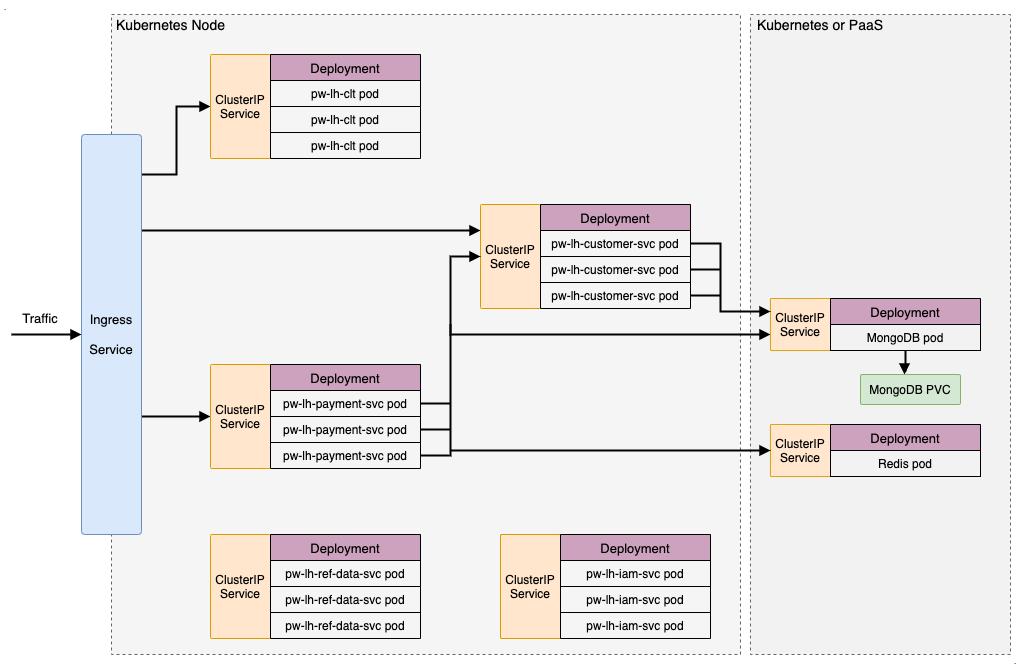

The diagram above was exported from draw.io. Its source (the exported page's mxGraphModel, read from the mxfile embedded in the PNG):
<mxGraphModel dx="1147" dy="765" grid="1" gridSize="10" guides="1" tooltips="1" connect="1" arrows="1" fold="1" page="1" pageScale="1" pageWidth="1169" pageHeight="827" math="0" shadow="0">
  <root>
    <mxCell id="PGEVuMo1B6oJhh4-JL_B-0" />
    <mxCell id="PGEVuMo1B6oJhh4-JL_B-1" parent="PGEVuMo1B6oJhh4-JL_B-0" />
    <mxCell id="q4OXytf8IHV16-GKIIoQ-26" value="" style="rounded=0;whiteSpace=wrap;html=1;shadow=0;dashed=1;fillColor=#F2F2F2;strokeColor=#666666;fontColor=#333333;arcSize=2;" parent="PGEVuMo1B6oJhh4-JL_B-1" vertex="1">
      <mxGeometry x="780" y="80" width="260" height="640" as="geometry" />
    </mxCell>
    <mxCell id="Hkrj6vRwE3yPEB5MAmHd-0" value="" style="rounded=0;whiteSpace=wrap;html=1;shadow=0;dashed=1;fillColor=#f5f5f5;strokeColor=#666666;fontColor=#333333;arcSize=2;" parent="PGEVuMo1B6oJhh4-JL_B-1" vertex="1">
      <mxGeometry x="141" y="80" width="629" height="640" as="geometry" />
    </mxCell>
    <mxCell id="VfZqtb6SrEyXbLcgRxMa-0" value="." style="text;html=1;strokeColor=none;fillColor=none;align=center;verticalAlign=middle;whiteSpace=wrap;rounded=0;fontSize=8;" parent="PGEVuMo1B6oJhh4-JL_B-1" vertex="1">
      <mxGeometry x="30" y="66" width="10" height="14" as="geometry" />
    </mxCell>
    <mxCell id="q4OXytf8IHV16-GKIIoQ-6" style="edgeStyle=orthogonalEdgeStyle;rounded=0;orthogonalLoop=1;jettySize=auto;html=1;entryX=0;entryY=0.5;entryDx=0;entryDy=0;endArrow=block;endFill=1;strokeWidth=2;fontSize=13;" parent="PGEVuMo1B6oJhh4-JL_B-1" source="pZXsZCRr-8_CQBDTSjXK-0" target="1uqZvWxoiBW3Ff2jUBRc-0" edge="1">
      <mxGeometry relative="1" as="geometry">
        <Array as="points">
          <mxPoint x="206" y="240" />
          <mxPoint x="206" y="172" />
        </Array>
      </mxGeometry>
    </mxCell>
    <mxCell id="q4OXytf8IHV16-GKIIoQ-7" style="edgeStyle=orthogonalEdgeStyle;rounded=0;orthogonalLoop=1;jettySize=auto;html=1;entryX=0;entryY=0.5;entryDx=0;entryDy=0;endArrow=block;endFill=1;strokeWidth=2;fontSize=13;" parent="PGEVuMo1B6oJhh4-JL_B-1" source="pZXsZCRr-8_CQBDTSjXK-0" target="PiwCelksLs6Z69JXdIbB-0" edge="1">
      <mxGeometry relative="1" as="geometry">
        <Array as="points">
          <mxPoint x="190" y="482" />
          <mxPoint x="190" y="482" />
        </Array>
      </mxGeometry>
    </mxCell>
    <mxCell id="q4OXytf8IHV16-GKIIoQ-8" style="edgeStyle=orthogonalEdgeStyle;rounded=0;orthogonalLoop=1;jettySize=auto;html=1;entryX=0;entryY=0.25;entryDx=0;entryDy=0;endArrow=block;endFill=1;strokeWidth=2;fontSize=13;" parent="PGEVuMo1B6oJhh4-JL_B-1" source="pZXsZCRr-8_CQBDTSjXK-0" target="q4OXytf8IHV16-GKIIoQ-1" edge="1">
      <mxGeometry relative="1" as="geometry">
        <Array as="points">
          <mxPoint x="260" y="296" />
          <mxPoint x="260" y="296" />
        </Array>
      </mxGeometry>
    </mxCell>
    <mxCell id="pZXsZCRr-8_CQBDTSjXK-0" value="Ingress&lt;br&gt;&lt;br style=&quot;font-size: 13px&quot;&gt;Service" style="rounded=1;whiteSpace=wrap;html=1;shadow=0;fillColor=#dae8fc;strokeColor=#6c8ebf;arcSize=6;fontSize=13;" parent="PGEVuMo1B6oJhh4-JL_B-1" vertex="1">
      <mxGeometry x="111" y="200" width="60" height="400" as="geometry" />
    </mxCell>
    <mxCell id="0G5_Y34QT1zGTU6iCMdT-0" value="Kubernetes Node" style="text;html=1;strokeColor=none;fillColor=none;align=center;verticalAlign=middle;whiteSpace=wrap;rounded=0;shadow=1;dashed=1;fontSize=14;" parent="PGEVuMo1B6oJhh4-JL_B-1" vertex="1">
      <mxGeometry x="141" y="80" width="119" height="20" as="geometry" />
    </mxCell>
    <mxCell id="0eNYda1NGz8qH2rHG2DK-0" value="" style="endArrow=block;html=1;fontSize=13;entryX=0;entryY=0.5;entryDx=0;entryDy=0;endFill=1;strokeWidth=2;" parent="PGEVuMo1B6oJhh4-JL_B-1" target="pZXsZCRr-8_CQBDTSjXK-0" edge="1">
      <mxGeometry width="50" height="50" relative="1" as="geometry">
        <mxPoint x="41" y="400" as="sourcePoint" />
        <mxPoint x="451" y="380" as="targetPoint" />
      </mxGeometry>
    </mxCell>
    <mxCell id="0eNYda1NGz8qH2rHG2DK-1" value="Traffic" style="text;html=1;strokeColor=none;fillColor=none;align=center;verticalAlign=middle;whiteSpace=wrap;rounded=0;shadow=1;dashed=1;fontSize=13;" parent="PGEVuMo1B6oJhh4-JL_B-1" vertex="1">
      <mxGeometry x="50" y="374" width="40" height="20" as="geometry" />
    </mxCell>
    <mxCell id="1uqZvWxoiBW3Ff2jUBRc-0" value="ClusterIP&lt;br&gt;Service" style="rounded=1;whiteSpace=wrap;html=1;shadow=0;fillColor=#ffe6cc;strokeColor=#d79b00;arcSize=2;" parent="PGEVuMo1B6oJhh4-JL_B-1" vertex="1">
      <mxGeometry x="240" y="120" width="60" height="104" as="geometry" />
    </mxCell>
    <mxCell id="PiwCelksLs6Z69JXdIbB-0" value="ClusterIP&lt;br&gt;Service" style="rounded=1;whiteSpace=wrap;html=1;shadow=0;fillColor=#ffe6cc;strokeColor=#d79b00;arcSize=2;" parent="PGEVuMo1B6oJhh4-JL_B-1" vertex="1">
      <mxGeometry x="240" y="430" width="60" height="104" as="geometry" />
    </mxCell>
    <mxCell id="q4OXytf8IHV16-GKIIoQ-1" value="ClusterIP&lt;br&gt;Service" style="rounded=1;whiteSpace=wrap;html=1;shadow=0;fillColor=#ffe6cc;strokeColor=#d79b00;arcSize=2;" parent="PGEVuMo1B6oJhh4-JL_B-1" vertex="1">
      <mxGeometry x="510" y="270" width="60" height="104" as="geometry" />
    </mxCell>
    <mxCell id="1uqZvWxoiBW3Ff2jUBRc-1" value="Deployment" style="swimlane;fontStyle=0;childLayout=stackLayout;horizontal=1;startSize=26;fillColor=#CDA2BE;horizontalStack=0;resizeParent=1;resizeParentMax=0;resizeLast=0;collapsible=1;marginBottom=0;strokeColor=#000000;fontSize=13;" parent="PGEVuMo1B6oJhh4-JL_B-1" vertex="1">
      <mxGeometry x="300" y="120" width="150" height="104" as="geometry" />
    </mxCell>
    <mxCell id="1uqZvWxoiBW3Ff2jUBRc-2" value="pw-lh-clt pod" style="text;strokeColor=#000000;fillColor=none;align=center;verticalAlign=top;spacingLeft=4;spacingRight=4;overflow=hidden;rotatable=0;points=[[0,0.5],[1,0.5]];portConstraint=eastwest;" parent="1uqZvWxoiBW3Ff2jUBRc-1" vertex="1">
      <mxGeometry y="26" width="150" height="26" as="geometry" />
    </mxCell>
    <mxCell id="1uqZvWxoiBW3Ff2jUBRc-3" value="pw-lh-clt pod" style="text;strokeColor=#000000;fillColor=none;align=center;verticalAlign=top;spacingLeft=4;spacingRight=4;overflow=hidden;rotatable=0;points=[[0,0.5],[1,0.5]];portConstraint=eastwest;labelBorderColor=none;labelBackgroundColor=none;" parent="1uqZvWxoiBW3Ff2jUBRc-1" vertex="1">
      <mxGeometry y="52" width="150" height="26" as="geometry" />
    </mxCell>
    <mxCell id="1uqZvWxoiBW3Ff2jUBRc-4" value="pw-lh-clt pod" style="text;strokeColor=none;fillColor=none;align=center;verticalAlign=top;spacingLeft=4;spacingRight=4;overflow=hidden;rotatable=0;points=[[0,0.5],[1,0.5]];portConstraint=eastwest;" parent="1uqZvWxoiBW3Ff2jUBRc-1" vertex="1">
      <mxGeometry y="78" width="150" height="26" as="geometry" />
    </mxCell>
    <mxCell id="PiwCelksLs6Z69JXdIbB-1" value="Deployment" style="swimlane;fontStyle=0;childLayout=stackLayout;horizontal=1;startSize=26;fillColor=#CDA2BE;horizontalStack=0;resizeParent=1;resizeParentMax=0;resizeLast=0;collapsible=1;marginBottom=0;strokeColor=#000000;fontSize=13;" parent="PGEVuMo1B6oJhh4-JL_B-1" vertex="1">
      <mxGeometry x="300" y="430" width="150" height="104" as="geometry" />
    </mxCell>
    <mxCell id="PiwCelksLs6Z69JXdIbB-2" value="pw-lh-payment-svc pod" style="text;strokeColor=#000000;fillColor=none;align=center;verticalAlign=top;spacingLeft=4;spacingRight=4;overflow=hidden;rotatable=0;points=[[0,0.5],[1,0.5]];portConstraint=eastwest;" parent="PiwCelksLs6Z69JXdIbB-1" vertex="1">
      <mxGeometry y="26" width="150" height="26" as="geometry" />
    </mxCell>
    <mxCell id="PiwCelksLs6Z69JXdIbB-3" value="pw-lh-payment-svc pod" style="text;strokeColor=#000000;fillColor=none;align=center;verticalAlign=top;spacingLeft=4;spacingRight=4;overflow=hidden;rotatable=0;points=[[0,0.5],[1,0.5]];portConstraint=eastwest;labelBorderColor=none;labelBackgroundColor=none;" parent="PiwCelksLs6Z69JXdIbB-1" vertex="1">
      <mxGeometry y="52" width="150" height="26" as="geometry" />
    </mxCell>
    <mxCell id="PiwCelksLs6Z69JXdIbB-4" value="pw-lh-payment-svc pod" style="text;strokeColor=none;fillColor=none;align=center;verticalAlign=top;spacingLeft=4;spacingRight=4;overflow=hidden;rotatable=0;points=[[0,0.5],[1,0.5]];portConstraint=eastwest;" parent="PiwCelksLs6Z69JXdIbB-1" vertex="1">
      <mxGeometry y="78" width="150" height="26" as="geometry" />
    </mxCell>
    <mxCell id="q4OXytf8IHV16-GKIIoQ-2" value="Deployment" style="swimlane;fontStyle=0;childLayout=stackLayout;horizontal=1;startSize=26;fillColor=#CDA2BE;horizontalStack=0;resizeParent=1;resizeParentMax=0;resizeLast=0;collapsible=1;marginBottom=0;strokeColor=#000000;fontSize=13;" parent="PGEVuMo1B6oJhh4-JL_B-1" vertex="1">
      <mxGeometry x="570" y="270" width="150" height="104" as="geometry" />
    </mxCell>
    <mxCell id="q4OXytf8IHV16-GKIIoQ-3" value="pw-lh-customer-svc pod" style="text;strokeColor=#000000;fillColor=none;align=center;verticalAlign=top;spacingLeft=4;spacingRight=4;overflow=hidden;rotatable=0;points=[[0,0.5],[1,0.5]];portConstraint=eastwest;" parent="q4OXytf8IHV16-GKIIoQ-2" vertex="1">
      <mxGeometry y="26" width="150" height="26" as="geometry" />
    </mxCell>
    <mxCell id="q4OXytf8IHV16-GKIIoQ-4" value="pw-lh-customer-svc pod" style="text;strokeColor=#000000;fillColor=none;align=center;verticalAlign=top;spacingLeft=4;spacingRight=4;overflow=hidden;rotatable=0;points=[[0,0.5],[1,0.5]];portConstraint=eastwest;labelBorderColor=none;labelBackgroundColor=none;" parent="q4OXytf8IHV16-GKIIoQ-2" vertex="1">
      <mxGeometry y="52" width="150" height="26" as="geometry" />
    </mxCell>
    <mxCell id="q4OXytf8IHV16-GKIIoQ-5" value="pw-lh-customer-svc pod" style="text;strokeColor=none;fillColor=none;align=center;verticalAlign=top;spacingLeft=4;spacingRight=4;overflow=hidden;rotatable=0;points=[[0,0.5],[1,0.5]];portConstraint=eastwest;" parent="q4OXytf8IHV16-GKIIoQ-2" vertex="1">
      <mxGeometry y="78" width="150" height="26" as="geometry" />
    </mxCell>
    <mxCell id="q4OXytf8IHV16-GKIIoQ-9" style="edgeStyle=orthogonalEdgeStyle;rounded=0;orthogonalLoop=1;jettySize=auto;html=1;entryX=0;entryY=0.5;entryDx=0;entryDy=0;endArrow=block;endFill=1;strokeWidth=2;fontSize=13;exitX=1;exitY=0.5;exitDx=0;exitDy=0;" parent="PGEVuMo1B6oJhh4-JL_B-1" source="PiwCelksLs6Z69JXdIbB-4" target="q4OXytf8IHV16-GKIIoQ-1" edge="1">
      <mxGeometry relative="1" as="geometry" />
    </mxCell>
    <mxCell id="q4OXytf8IHV16-GKIIoQ-10" style="edgeStyle=orthogonalEdgeStyle;rounded=0;orthogonalLoop=1;jettySize=auto;html=1;endArrow=none;endFill=0;strokeWidth=2;fontSize=13;" parent="PGEVuMo1B6oJhh4-JL_B-1" source="PiwCelksLs6Z69JXdIbB-3" edge="1">
      <mxGeometry relative="1" as="geometry">
        <mxPoint x="480" y="495" as="targetPoint" />
      </mxGeometry>
    </mxCell>
    <mxCell id="q4OXytf8IHV16-GKIIoQ-11" style="edgeStyle=orthogonalEdgeStyle;rounded=0;orthogonalLoop=1;jettySize=auto;html=1;endArrow=none;endFill=0;strokeWidth=2;fontSize=13;" parent="PGEVuMo1B6oJhh4-JL_B-1" source="PiwCelksLs6Z69JXdIbB-2" edge="1">
      <mxGeometry relative="1" as="geometry">
        <mxPoint x="480" y="469" as="targetPoint" />
      </mxGeometry>
    </mxCell>
    <mxCell id="K6j1GrCXQALxbsSO3ieg-1" style="edgeStyle=orthogonalEdgeStyle;rounded=0;orthogonalLoop=1;jettySize=auto;html=1;endArrow=none;endFill=0;strokeWidth=2;startArrow=block;startFill=1;" parent="PGEVuMo1B6oJhh4-JL_B-1" source="q4OXytf8IHV16-GKIIoQ-12" edge="1">
      <mxGeometry relative="1" as="geometry">
        <mxPoint x="480" y="390" as="targetPoint" />
        <Array as="points">
          <mxPoint x="480" y="400" />
        </Array>
      </mxGeometry>
    </mxCell>
    <mxCell id="q4OXytf8IHV16-GKIIoQ-12" value="ClusterIP&lt;br&gt;Service" style="rounded=1;whiteSpace=wrap;html=1;shadow=0;fillColor=#ffe6cc;strokeColor=#d79b00;arcSize=2;" parent="PGEVuMo1B6oJhh4-JL_B-1" vertex="1">
      <mxGeometry x="800" y="364" width="60" height="52" as="geometry" />
    </mxCell>
    <mxCell id="q4OXytf8IHV16-GKIIoQ-21" style="edgeStyle=orthogonalEdgeStyle;rounded=0;orthogonalLoop=1;jettySize=auto;html=1;endArrow=none;endFill=0;strokeWidth=2;fontSize=13;startArrow=block;startFill=1;" parent="PGEVuMo1B6oJhh4-JL_B-1" source="q4OXytf8IHV16-GKIIoQ-17" edge="1">
      <mxGeometry relative="1" as="geometry">
        <mxPoint x="480" y="516" as="targetPoint" />
      </mxGeometry>
    </mxCell>
    <mxCell id="q4OXytf8IHV16-GKIIoQ-17" value="ClusterIP&lt;br&gt;Service" style="rounded=1;whiteSpace=wrap;html=1;shadow=0;fillColor=#ffe6cc;strokeColor=#d79b00;arcSize=2;" parent="PGEVuMo1B6oJhh4-JL_B-1" vertex="1">
      <mxGeometry x="800" y="490" width="60" height="52" as="geometry" />
    </mxCell>
    <mxCell id="q4OXytf8IHV16-GKIIoQ-24" style="edgeStyle=orthogonalEdgeStyle;rounded=0;orthogonalLoop=1;jettySize=auto;html=1;startArrow=none;startFill=0;endArrow=none;endFill=0;strokeWidth=2;fontSize=13;" parent="PGEVuMo1B6oJhh4-JL_B-1" source="q4OXytf8IHV16-GKIIoQ-4" edge="1">
      <mxGeometry relative="1" as="geometry">
        <mxPoint x="750" y="335" as="targetPoint" />
      </mxGeometry>
    </mxCell>
    <mxCell id="q4OXytf8IHV16-GKIIoQ-25" style="edgeStyle=orthogonalEdgeStyle;rounded=0;orthogonalLoop=1;jettySize=auto;html=1;startArrow=none;startFill=0;endArrow=none;endFill=0;strokeWidth=2;fontSize=13;" parent="PGEVuMo1B6oJhh4-JL_B-1" source="q4OXytf8IHV16-GKIIoQ-5" edge="1">
      <mxGeometry relative="1" as="geometry">
        <mxPoint x="750" y="361" as="targetPoint" />
      </mxGeometry>
    </mxCell>
    <mxCell id="q4OXytf8IHV16-GKIIoQ-27" value="Kubernetes or PaaS" style="text;html=1;strokeColor=none;fillColor=none;align=center;verticalAlign=middle;whiteSpace=wrap;rounded=0;shadow=1;dashed=1;fontSize=14;" parent="PGEVuMo1B6oJhh4-JL_B-1" vertex="1">
      <mxGeometry x="780" y="80" width="140" height="20" as="geometry" />
    </mxCell>
    <mxCell id="q4OXytf8IHV16-GKIIoQ-18" value="Deployment" style="swimlane;fontStyle=0;childLayout=stackLayout;horizontal=1;startSize=26;fillColor=#CDA2BE;horizontalStack=0;resizeParent=1;resizeParentMax=0;resizeLast=0;collapsible=1;marginBottom=0;strokeColor=#000000;fontSize=13;" parent="PGEVuMo1B6oJhh4-JL_B-1" vertex="1">
      <mxGeometry x="860" y="490" width="150" height="52" as="geometry" />
    </mxCell>
    <mxCell id="q4OXytf8IHV16-GKIIoQ-19" value="Redis pod" style="text;strokeColor=#000000;fillColor=none;align=center;verticalAlign=top;spacingLeft=4;spacingRight=4;overflow=hidden;rotatable=0;points=[[0,0.5],[1,0.5]];portConstraint=eastwest;" parent="q4OXytf8IHV16-GKIIoQ-18" vertex="1">
      <mxGeometry y="26" width="150" height="26" as="geometry" />
    </mxCell>
    <mxCell id="MY4g-UrfDB3J44iGqu9_-1" style="edgeStyle=orthogonalEdgeStyle;rounded=0;orthogonalLoop=1;jettySize=auto;html=1;entryX=0.44;entryY=0;entryDx=0;entryDy=0;entryPerimeter=0;startArrow=none;startFill=0;endArrow=block;endFill=1;strokeWidth=2;" parent="PGEVuMo1B6oJhh4-JL_B-1" source="q4OXytf8IHV16-GKIIoQ-13" target="MY4g-UrfDB3J44iGqu9_-0" edge="1">
      <mxGeometry relative="1" as="geometry" />
    </mxCell>
    <mxCell id="q4OXytf8IHV16-GKIIoQ-13" value="Deployment" style="swimlane;fontStyle=0;childLayout=stackLayout;horizontal=1;startSize=26;fillColor=#CDA2BE;horizontalStack=0;resizeParent=1;resizeParentMax=0;resizeLast=0;collapsible=1;marginBottom=0;strokeColor=#000000;fontSize=13;" parent="PGEVuMo1B6oJhh4-JL_B-1" vertex="1">
      <mxGeometry x="860" y="364" width="150" height="52" as="geometry" />
    </mxCell>
    <mxCell id="q4OXytf8IHV16-GKIIoQ-14" value="MongoDB pod" style="text;strokeColor=#000000;fillColor=none;align=center;verticalAlign=top;spacingLeft=4;spacingRight=4;overflow=hidden;rotatable=0;points=[[0,0.5],[1,0.5]];portConstraint=eastwest;" parent="q4OXytf8IHV16-GKIIoQ-13" vertex="1">
      <mxGeometry y="26" width="150" height="26" as="geometry" />
    </mxCell>
    <mxCell id="K6j1GrCXQALxbsSO3ieg-0" style="edgeStyle=orthogonalEdgeStyle;rounded=0;orthogonalLoop=1;jettySize=auto;html=1;entryX=0;entryY=0.25;entryDx=0;entryDy=0;strokeWidth=2;endArrow=block;endFill=1;" parent="PGEVuMo1B6oJhh4-JL_B-1" source="q4OXytf8IHV16-GKIIoQ-3" target="q4OXytf8IHV16-GKIIoQ-12" edge="1">
      <mxGeometry relative="1" as="geometry">
        <Array as="points">
          <mxPoint x="750" y="309" />
          <mxPoint x="750" y="377" />
        </Array>
      </mxGeometry>
    </mxCell>
    <mxCell id="MY4g-UrfDB3J44iGqu9_-0" value="MongoDB PVC" style="rounded=1;whiteSpace=wrap;html=1;shadow=0;fillColor=#d5e8d4;strokeColor=#82b366;arcSize=6;" parent="PGEVuMo1B6oJhh4-JL_B-1" vertex="1">
      <mxGeometry x="890" y="440" width="100" height="30" as="geometry" />
    </mxCell>
    <mxCell id="MY4g-UrfDB3J44iGqu9_-2" value="ClusterIP&lt;br&gt;Service" style="rounded=1;whiteSpace=wrap;html=1;shadow=0;fillColor=#ffe6cc;strokeColor=#d79b00;arcSize=2;" parent="PGEVuMo1B6oJhh4-JL_B-1" vertex="1">
      <mxGeometry x="240" y="600" width="60" height="104" as="geometry" />
    </mxCell>
    <mxCell id="MY4g-UrfDB3J44iGqu9_-7" value="ClusterIP&lt;br&gt;Service" style="rounded=1;whiteSpace=wrap;html=1;shadow=0;fillColor=#ffe6cc;strokeColor=#d79b00;arcSize=2;" parent="PGEVuMo1B6oJhh4-JL_B-1" vertex="1">
      <mxGeometry x="530" y="600" width="60" height="104" as="geometry" />
    </mxCell>
    <mxCell id="MY4g-UrfDB3J44iGqu9_-3" value="Deployment" style="swimlane;fontStyle=0;childLayout=stackLayout;horizontal=1;startSize=26;fillColor=#CDA2BE;horizontalStack=0;resizeParent=1;resizeParentMax=0;resizeLast=0;collapsible=1;marginBottom=0;strokeColor=#000000;fontSize=13;" parent="PGEVuMo1B6oJhh4-JL_B-1" vertex="1">
      <mxGeometry x="300" y="600" width="150" height="104" as="geometry" />
    </mxCell>
    <mxCell id="MY4g-UrfDB3J44iGqu9_-4" value="pw-lh-ref-data-svc pod" style="text;strokeColor=#000000;fillColor=none;align=center;verticalAlign=top;spacingLeft=4;spacingRight=4;overflow=hidden;rotatable=0;points=[[0,0.5],[1,0.5]];portConstraint=eastwest;" parent="MY4g-UrfDB3J44iGqu9_-3" vertex="1">
      <mxGeometry y="26" width="150" height="26" as="geometry" />
    </mxCell>
    <mxCell id="MY4g-UrfDB3J44iGqu9_-5" value="pw-lh-ref-data-svc pod" style="text;strokeColor=#000000;fillColor=none;align=center;verticalAlign=top;spacingLeft=4;spacingRight=4;overflow=hidden;rotatable=0;points=[[0,0.5],[1,0.5]];portConstraint=eastwest;labelBorderColor=none;labelBackgroundColor=none;" parent="MY4g-UrfDB3J44iGqu9_-3" vertex="1">
      <mxGeometry y="52" width="150" height="26" as="geometry" />
    </mxCell>
    <mxCell id="MY4g-UrfDB3J44iGqu9_-6" value="pw-lh-ref-data-svc pod" style="text;strokeColor=none;fillColor=none;align=center;verticalAlign=top;spacingLeft=4;spacingRight=4;overflow=hidden;rotatable=0;points=[[0,0.5],[1,0.5]];portConstraint=eastwest;" parent="MY4g-UrfDB3J44iGqu9_-3" vertex="1">
      <mxGeometry y="78" width="150" height="26" as="geometry" />
    </mxCell>
    <mxCell id="MY4g-UrfDB3J44iGqu9_-8" value="Deployment" style="swimlane;fontStyle=0;childLayout=stackLayout;horizontal=1;startSize=26;fillColor=#CDA2BE;horizontalStack=0;resizeParent=1;resizeParentMax=0;resizeLast=0;collapsible=1;marginBottom=0;strokeColor=#000000;fontSize=13;" parent="PGEVuMo1B6oJhh4-JL_B-1" vertex="1">
      <mxGeometry x="590" y="600" width="150" height="104" as="geometry" />
    </mxCell>
    <mxCell id="MY4g-UrfDB3J44iGqu9_-9" value="pw-lh-iam-svc pod" style="text;strokeColor=#000000;fillColor=none;align=center;verticalAlign=top;spacingLeft=4;spacingRight=4;overflow=hidden;rotatable=0;points=[[0,0.5],[1,0.5]];portConstraint=eastwest;" parent="MY4g-UrfDB3J44iGqu9_-8" vertex="1">
      <mxGeometry y="26" width="150" height="26" as="geometry" />
    </mxCell>
    <mxCell id="MY4g-UrfDB3J44iGqu9_-10" value="pw-lh-iam-svc pod" style="text;strokeColor=#000000;fillColor=none;align=center;verticalAlign=top;spacingLeft=4;spacingRight=4;overflow=hidden;rotatable=0;points=[[0,0.5],[1,0.5]];portConstraint=eastwest;labelBorderColor=none;labelBackgroundColor=none;" parent="MY4g-UrfDB3J44iGqu9_-8" vertex="1">
      <mxGeometry y="52" width="150" height="26" as="geometry" />
    </mxCell>
    <mxCell id="MY4g-UrfDB3J44iGqu9_-11" value="pw-lh-iam-svc pod" style="text;strokeColor=none;fillColor=none;align=center;verticalAlign=top;spacingLeft=4;spacingRight=4;overflow=hidden;rotatable=0;points=[[0,0.5],[1,0.5]];portConstraint=eastwest;" parent="MY4g-UrfDB3J44iGqu9_-8" vertex="1">
      <mxGeometry y="78" width="150" height="26" as="geometry" />
    </mxCell>
    <mxCell id="BYZhzG8FLtXnFiYFfzQR-0" value="." style="text;html=1;strokeColor=none;fillColor=none;align=center;verticalAlign=middle;whiteSpace=wrap;rounded=0;fontSize=8;" vertex="1" parent="PGEVuMo1B6oJhh4-JL_B-1">
      <mxGeometry x="1040" y="720" width="10" height="14" as="geometry" />
    </mxCell>
  </root>
</mxGraphModel>